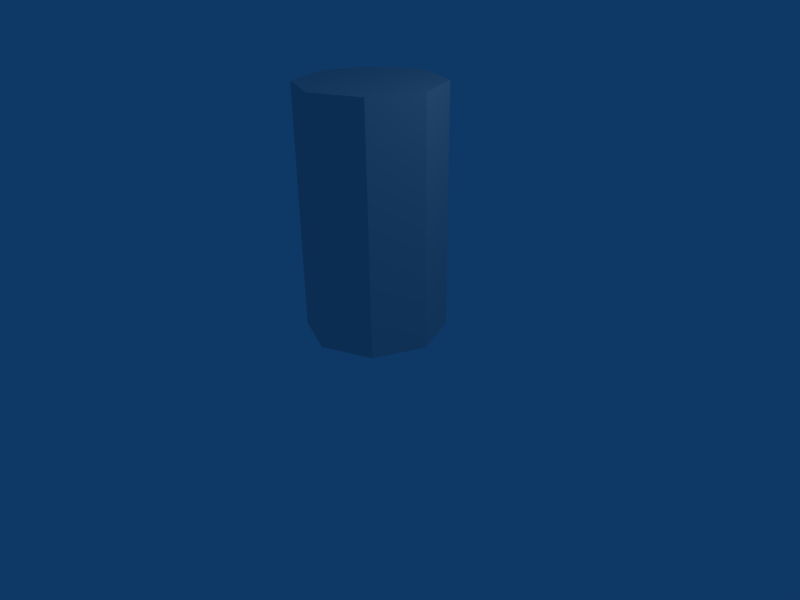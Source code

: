 # Source: lata.blend  (saved by Blender 2.48.1; exported with 4.5.12 LTS)
import bpy
from mathutils import Matrix  # noqa: F401  (used for matrix-valued properties, if any)

bpy.ops.wm.read_factory_settings(use_empty=True)
scene = bpy.context.scene
scene.name = 'Scene'

# ---- collections
col_collection_1 = bpy.data.collections.new('Collection 1'); scene.collection.children.link(col_collection_1)

# ---- materials (node trees are filled in below, after node groups)
mat_material = bpy.data.materials.new('Material')
mat_material.alpha_threshold = 0.0
mat_material.roughness = 0.5
mat_material.line_color = (0.0, 0.0, 0.0, 1.0)

# ---- material node trees

# ---- world
world_world = bpy.data.worlds.new('World'); scene.world = world_world
world_world.color = (0.05656, 0.2208, 0.4)
world_world.use_sun_shadow = False
world_world.sun_shadow_jitter_overblur = 0.0
world_world.cycles.sampling_method = 'MANUAL'
world_world.cycles.sample_map_resolution = 256

# ---- cameras
cam_camera = bpy.data.cameras.new('Camera')
cam_camera.passepartout_alpha = 0.2
cam_camera.clip_end = 100.0
cam_camera.lens = 35.0
cam_camera.ortho_scale = 7.314
cam_camera.show_passepartout = False
cam_camera.show_safe_areas = True
cam_camera.dof.focus_distance = 0.0
cam_camera.dof.aperture_fstop = 128.0

# ---- lights
light_spot = bpy.data.lights.new('Spot', 'POINT')
light_spot.transmission_factor = 0.0
light_spot.cutoff_distance = 30.0
light_spot.energy = 100.0
light_spot.shadow_buffer_clip_start = 1.001
light_spot.shadow_soft_size = 1.0
light_spot.shadow_maximum_resolution = 0.006
light_spot.use_absolute_resolution = True
light_spot.cycles.use_multiple_importance_sampling = False

# ---- meshes
me_cylinder = bpy.data.meshes.new('Cylinder')
me_cylinder.from_pydata([(0.7071, 0.7071, -1.0), (1.0, -4.371e-08, -1.0), (0.7071, -0.7071, -1.0), (-8.742e-08, -1.0, -1.0), (-0.7071, -0.7071, -1.0), (-1.0, 1.192e-08, -1.0), (-0.7071, 0.7071, -1.0), (-3.02e-07, 1.0, -1.0), (0.7071, 0.7071, 0.7833), (1.0, 6.159e-07, 0.7833), (0.7071, -0.7071, 0.7833), (-2.385e-08, -1.0, 0.7833), (-0.7071, -0.7071, 0.7833), (-1.0, 6.636e-07, 0.7833), (-0.7071, 0.7071, 0.7833), (1.303e-06, 1.0, 0.7833), (0.0, 0.0, -1.0), (0.0, 0.0, 0.7833)], [], [(16, 0, 1), (17, 9, 8), (16, 1, 2), (17, 10, 9), (16, 2, 3), (17, 11, 10), (16, 3, 4), (17, 12, 11), (16, 4, 5), (17, 13, 12), (16, 5, 6), (17, 14, 13), (16, 6, 7), (17, 15, 14), (7, 0, 16), (17, 8, 15), (0, 8, 9, 1), (1, 9, 10, 2), (2, 10, 11, 3), (3, 11, 12, 4), (4, 12, 13, 5), (5, 13, 14, 6), (6, 14, 15, 7), (8, 0, 7, 15)])
_uv = me_cylinder.uv_layers.new(name='UVTex')
_uv.uv.foreach_set('vector', [0.7251, 0.7118, 0.8078, 0.5123, 0.9246, 0.6292, 0.7251, 0.3128, 0.9246, 0.2301, 0.9246, 0.3954, 0.7251, 0.7118, 0.9246, 0.6292, 0.9246, 0.7944, 0.7251, 0.3128, 0.8078, 0.1133, 0.9246, 0.2301, 0.7251, 0.7118, 0.9246, 0.7944, 0.8078, 0.9113, 0.7251, 0.3128, 0.6425, 0.1133, 0.8078, 0.1133, 0.7251, 0.7118, 0.8078, 0.9113, 0.6425, 0.9113, 0.7251, 0.3128, 0.5256, 0.2301, 0.6425, 0.1133, 0.7251, 0.7118, 0.6425, 0.9113, 0.5256, 0.7944, 0.7251, 0.3128, 0.5256, 0.3954, 0.5256, 0.2301, 0.7251, 0.7118, 0.5256, 0.7944, 0.5256, 0.6292, 0.7251, 0.3128, 0.6425, 0.5123, 0.5256, 0.3954, 0.7251, 0.7118, 0.5256, 0.6292, 0.6425, 0.5123, 0.7251, 0.3128, 0.8078, 0.5123, 0.6425, 0.5123, 0.6425, 0.5123, 0.8078, 0.5123, 0.7251, 0.7118, 0.7251, 0.3128, 0.9246, 0.3954, 0.8078, 0.5123, 0.07388, 0.6219, 0.358, 0.6219, 0.358, 0.7439, 0.07388, 0.7439, 0.07388, 0.7439, 0.358, 0.7439, 0.358, 0.8658, 0.07388, 0.8658, 0.07388, 0.8658, 0.358, 0.8658, 0.358, 0.9878, 0.07388, 0.9878, 0.07388, 0.01224, 0.358, 0.01224, 0.358, 0.1342, 0.07388, 0.1342, 0.07388, 0.1342, 0.358, 0.1342, 0.358, 0.2561, 0.07388, 0.2561, 0.07388, 0.2561, 0.358, 0.2561, 0.358, 0.3781, 0.07388, 0.3781, 0.07388, 0.3781, 0.358, 0.3781, 0.358, 0.5, 0.07388, 0.5, 0.358, 0.6219, 0.07388, 0.6219, 0.07388, 0.5, 0.358, 0.5])
me_cylinder.materials.append(mat_material)
me_cylinder.use_remesh_preserve_volume = False
me_cylinder.use_remesh_preserve_attributes = False
me_cylinder.use_mirror_vertex_groups = False
me_cylinder.update()
arm_armature = bpy.data.armatures.new('Armature')  # bones are not reproduced

# ---- objects
ob_armature = bpy.data.objects.new('Armature', arm_armature)
ob_cylinder = bpy.data.objects.new('Cylinder', me_cylinder)
ob_lamp = bpy.data.objects.new('Lamp', light_spot)
ob_camera = bpy.data.objects.new('Camera', cam_camera)

# ---- transforms, parenting, visibility, modifiers, constraints
ob_armature.location = (0.0, 0.0, 0.0)
ob_armature.lock_rotations_4d = False
ob_armature.empty_display_type = 'ARROWS'
ob_armature.lineart.crease_threshold = 0.0
ob_cylinder.parent = ob_armature
ob_cylinder.location = (0.0, 0.0, 1.972)
ob_cylinder.scale = (1.0, 1.0, 1.923)
ob_cylinder.lock_rotations_4d = False
ob_cylinder.empty_display_type = 'ARROWS'
ob_cylinder.lineart.crease_threshold = 0.0
_vg = ob_cylinder.vertex_groups.new(name='Bone')
_vg.add([0, 1, 2, 3, 4, 5, 6, 7, 8, 9, 10, 11, 12, 13, 14, 15, 16, 17], 1.0, 'REPLACE')
_m = ob_cylinder.modifiers.new('Armature', 'ARMATURE')
_m.object = ob_armature
_m.use_bone_envelopes = True
ob_lamp.location = (4.076, 1.005, 5.904)
ob_lamp.rotation_euler = (0.6503, 0.05522, 1.866)
ob_lamp.lock_rotations_4d = False
ob_lamp.empty_display_type = 'ARROWS'
ob_lamp.color = (0.0, 0.0, 0.0, 0.0)
ob_lamp.lineart.crease_threshold = 0.0
ob_camera.location = (7.481, -6.508, 5.344)
ob_camera.rotation_euler = (1.109, 0.01082, 0.8149)
ob_camera.lock_rotations_4d = False
ob_camera.empty_display_type = 'ARROWS'
ob_camera.color = (0.0, 0.0, 0.0, 0.0)
ob_camera.display_type = 'WIRE'
ob_camera.lineart.crease_threshold = 0.0

# ---- collection membership
col_collection_1.objects.link(ob_armature)
col_collection_1.objects.link(ob_cylinder)
col_collection_1.objects.link(ob_lamp)
col_collection_1.objects.link(ob_camera)

# ---- scene / render settings (as saved in the file)
scene.camera = ob_camera
scene.frame_start = 1; scene.frame_end = 250; scene.frame_set(1)
scene.render.engine = 'BLENDER_EEVEE_NEXT'
scene.render.image_settings.file_format = 'JPEG'
scene.render.image_settings.color_mode = 'RGB'
scene.render.image_settings.compression = 90
scene.render.resolution_x = 800
scene.render.resolution_y = 600
scene.render.pixel_aspect_x = 100.0
scene.render.pixel_aspect_y = 100.0
scene.render.fps = 25
scene.render.dither_intensity = 0.0
scene.render.use_compositing = False
scene.render.use_sequencer = False
scene.render.bake_margin = 2
scene.render.bake_bias = 0.0
scene.render.use_stamp_time = False
scene.render.use_stamp_date = False
scene.render.use_stamp_frame = False
scene.render.use_stamp_camera = False
scene.render.use_stamp_scene = False
scene.render.use_stamp_filename = False
scene.render.use_stamp_render_time = False
scene.render.stamp_font_size = 0
scene.cycles.use_denoising = False
scene.cycles.samples = 10
scene.cycles.sampling_pattern = 'TABULATED_SOBOL'
scene.cycles.light_sampling_threshold = 0.0
scene.cycles.use_adaptive_sampling = False
scene.cycles.use_light_tree = False
scene.cycles.blur_glossy = 0.0
scene.cycles.volume_bounces = 1
scene.cycles.pixel_filter_type = 'GAUSSIAN'
scene.cycles.sample_clamp_indirect = 0.0
scene.view_settings.view_transform = 'Raw'
bpy.context.view_layer.update()
